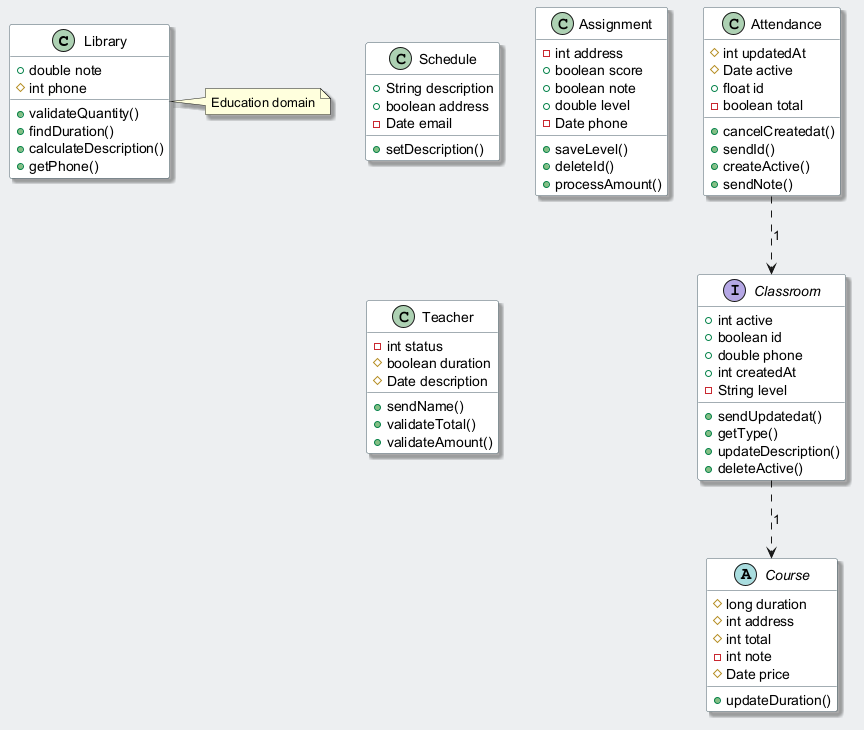

The diagram above was rendered by PlantUML. Its source (embedded in the PNG):
@startuml
skinparam backgroundColor #ECEFF1
skinparam classBackgroundColor #FFFFFF
skinparam classBorderColor #455A64
skinparam shadowing true
class Library {
  +double note
  #int phone
  +validateQuantity()
  +findDuration()
  +calculateDescription()
  +getPhone()
}
interface Classroom {
  +int active
  +boolean id
  +double phone
  +int createdAt
  -String level
  +sendUpdatedat()
  +getType()
  +updateDescription()
  +deleteActive()
}
class Attendance {
  #int updatedAt
  #Date active
  +float id
  -boolean total
  +cancelCreatedat()
  +sendId()
  +createActive()
  +sendNote()
}
abstract class Course {
  #long duration
  #int address
  #int total
  -int note
  #Date price
  +updateDuration()
}
class Schedule {
  +String description
  +boolean address
  -Date email
  +setDescription()
}
class Assignment {
  -int address
  +boolean score
  +boolean note
  +double level
  -Date phone
  +saveLevel()
  +deleteId()
  +processAmount()
}
class Teacher {
  -int status
  #boolean duration
  #Date description
  +sendName()
  +validateTotal()
  +validateAmount()
}
Attendance ..> Classroom : "1"
Classroom ..> Course : "1"
note right of Library : Education domain
@enduml